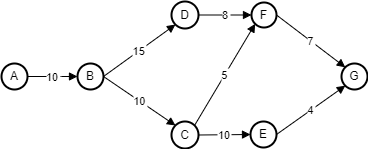

The diagram above was exported from draw.io. Its source (the exported page's mxGraphModel, read from the mxfile embedded in the PNG):
<mxGraphModel dx="1961" dy="486" grid="1" gridSize="10" guides="1" tooltips="1" connect="1" arrows="1" fold="1" page="1" pageScale="1" pageWidth="827" pageHeight="1169" math="0" shadow="0">
  <root>
    <mxCell id="0" />
    <mxCell id="1" parent="0" />
    <mxCell id="LS86sA3kVGdju10zVLJw-20" value="" style="group;rotation=-90;" parent="1" vertex="1" connectable="0">
      <mxGeometry x="-12" y="10" width="147" height="366" as="geometry" />
    </mxCell>
    <mxCell id="2" value="A" style="ellipse;aspect=fixed;strokeWidth=2;whiteSpace=wrap;rotation=0;" parent="LS86sA3kVGdju10zVLJw-20" vertex="1">
      <mxGeometry x="-109" y="172" width="26" height="26" as="geometry" />
    </mxCell>
    <mxCell id="3" value="B" style="ellipse;aspect=fixed;strokeWidth=2;whiteSpace=wrap;rotation=0;" parent="LS86sA3kVGdju10zVLJw-20" vertex="1">
      <mxGeometry x="-33" y="172" width="26" height="26" as="geometry" />
    </mxCell>
    <mxCell id="4" value="C" style="ellipse;aspect=fixed;strokeWidth=2;whiteSpace=wrap;rotation=0;" parent="LS86sA3kVGdju10zVLJw-20" vertex="1">
      <mxGeometry x="61" y="230" width="27" height="27" as="geometry" />
    </mxCell>
    <mxCell id="5" value="D" style="ellipse;aspect=fixed;strokeWidth=2;whiteSpace=wrap;rotation=0;" parent="LS86sA3kVGdju10zVLJw-20" vertex="1">
      <mxGeometry x="61" y="110" width="27" height="27" as="geometry" />
    </mxCell>
    <mxCell id="6" value="E" style="ellipse;aspect=fixed;strokeWidth=2;whiteSpace=wrap;rotation=0;" parent="LS86sA3kVGdju10zVLJw-20" vertex="1">
      <mxGeometry x="140" y="230" width="26" height="26" as="geometry" />
    </mxCell>
    <mxCell id="7" value="F" style="ellipse;aspect=fixed;strokeWidth=2;whiteSpace=wrap;rotation=0;" parent="LS86sA3kVGdju10zVLJw-20" vertex="1">
      <mxGeometry x="141" y="111" width="25" height="25" as="geometry" />
    </mxCell>
    <mxCell id="10" value="15" style="curved=1;startArrow=none;endArrow=block;exitX=1;exitY=0.5;entryX=0;entryY=1;exitDx=0;exitDy=0;entryDx=0;entryDy=0;" parent="LS86sA3kVGdju10zVLJw-20" source="3" target="5" edge="1">
      <mxGeometry relative="1" as="geometry">
        <Array as="points" />
      </mxGeometry>
    </mxCell>
    <mxCell id="11" value="10" style="curved=1;startArrow=none;endArrow=block;exitX=1;exitY=0.5;entryX=0;entryY=0.5;exitDx=0;exitDy=0;entryDx=0;entryDy=0;" parent="LS86sA3kVGdju10zVLJw-20" source="4" target="6" edge="1">
      <mxGeometry relative="1" as="geometry">
        <Array as="points" />
      </mxGeometry>
    </mxCell>
    <mxCell id="12" value="8" style="curved=1;startArrow=none;endArrow=block;exitX=1;exitY=0.5;entryX=0;entryY=0.5;exitDx=0;exitDy=0;entryDx=0;entryDy=0;" parent="LS86sA3kVGdju10zVLJw-20" source="5" target="7" edge="1">
      <mxGeometry relative="1" as="geometry">
        <Array as="points" />
      </mxGeometry>
    </mxCell>
    <mxCell id="LS86sA3kVGdju10zVLJw-12" value="10" style="curved=1;startArrow=none;endArrow=block;exitX=1;exitY=0.5;entryX=0;entryY=0.5;exitDx=0;exitDy=0;entryDx=0;entryDy=0;" parent="LS86sA3kVGdju10zVLJw-20" source="2" target="3" edge="1">
      <mxGeometry relative="1" as="geometry">
        <Array as="points">
          <mxPoint x="-49" y="185" />
        </Array>
        <mxPoint x="-69" y="163" as="sourcePoint" />
        <mxPoint x="2" y="110" as="targetPoint" />
      </mxGeometry>
    </mxCell>
    <mxCell id="LS86sA3kVGdju10zVLJw-13" value="10" style="curved=1;startArrow=none;endArrow=block;exitX=1;exitY=0.5;entryX=0;entryY=0;exitDx=0;exitDy=0;entryDx=0;entryDy=0;" parent="LS86sA3kVGdju10zVLJw-20" source="3" target="4" edge="1">
      <mxGeometry relative="1" as="geometry">
        <Array as="points" />
        <mxPoint x="-19" y="251" as="sourcePoint" />
        <mxPoint x="52" y="198" as="targetPoint" />
      </mxGeometry>
    </mxCell>
    <mxCell id="LS86sA3kVGdju10zVLJw-15" value="5" style="curved=1;startArrow=none;endArrow=block;exitX=1;exitY=0;entryX=0;entryY=1;exitDx=0;exitDy=0;entryDx=0;entryDy=0;" parent="LS86sA3kVGdju10zVLJw-20" source="4" target="7" edge="1">
      <mxGeometry relative="1" as="geometry">
        <Array as="points" />
        <mxPoint x="91" y="211" as="sourcePoint" />
        <mxPoint x="162" y="158" as="targetPoint" />
      </mxGeometry>
    </mxCell>
    <mxCell id="LS86sA3kVGdju10zVLJw-16" value="G" style="ellipse;aspect=fixed;strokeWidth=2;whiteSpace=wrap;rotation=0;" parent="LS86sA3kVGdju10zVLJw-20" vertex="1">
      <mxGeometry x="231" y="172" width="26" height="26" as="geometry" />
    </mxCell>
    <mxCell id="LS86sA3kVGdju10zVLJw-18" value="4" style="curved=1;startArrow=none;endArrow=block;exitX=1;exitY=0.5;entryX=0;entryY=1;exitDx=0;exitDy=0;entryDx=0;entryDy=0;" parent="LS86sA3kVGdju10zVLJw-20" source="6" target="LS86sA3kVGdju10zVLJw-16" edge="1">
      <mxGeometry relative="1" as="geometry">
        <Array as="points" />
        <mxPoint x="191" y="234" as="sourcePoint" />
        <mxPoint x="277" y="135" as="targetPoint" />
      </mxGeometry>
    </mxCell>
    <mxCell id="LS86sA3kVGdju10zVLJw-19" value="7" style="curved=1;startArrow=none;endArrow=block;exitX=1;exitY=0.5;entryX=0;entryY=0;exitDx=0;exitDy=0;entryDx=0;entryDy=0;" parent="LS86sA3kVGdju10zVLJw-20" source="7" target="LS86sA3kVGdju10zVLJw-16" edge="1">
      <mxGeometry relative="1" as="geometry">
        <Array as="points" />
        <mxPoint x="205" y="165" as="sourcePoint" />
        <mxPoint x="257" y="115" as="targetPoint" />
      </mxGeometry>
    </mxCell>
  </root>
</mxGraphModel>